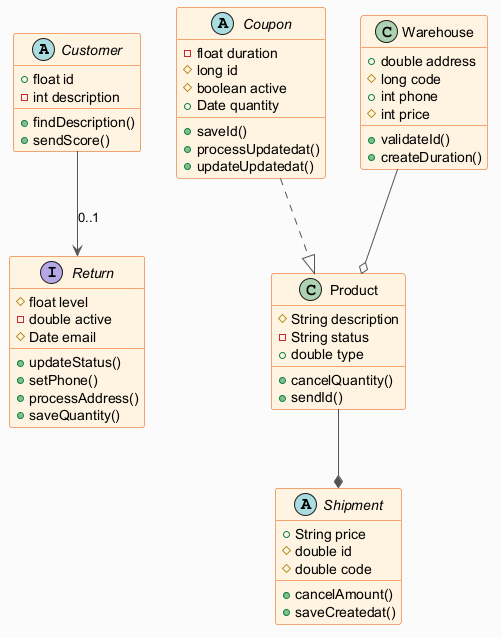

The diagram above was rendered by PlantUML. Its source (embedded in the PNG):
@startuml
skinparam backgroundColor #FAFAFA
skinparam classBackgroundColor #FFF3E0
skinparam classBorderColor #E65100
skinparam ArrowColor #555555
abstract class Customer {
  +float id
  -int description
  +findDescription()
  +sendScore()
}
interface Return {
  #float level
  -double active
  #Date email
  +updateStatus()
  +setPhone()
  +processAddress()
  +saveQuantity()
}
class Product {
  #String description
  -String status
  +double type
  +cancelQuantity()
  +sendId()
}
abstract class Coupon {
  -float duration
  #long id
  #boolean active
  +Date quantity
  +saveId()
  +processUpdatedat()
  +updateUpdatedat()
}
abstract class Shipment {
  +String price
  #double id
  #double code
  +cancelAmount()
  +saveCreatedat()
}
class Warehouse {
  +double address
  #long code
  +int phone
  #int price
  +validateId()
  +createDuration()
}
Warehouse --o Product
Customer --> Return : "0..1"
Coupon ..|> Product
Product --* Shipment
@enduml